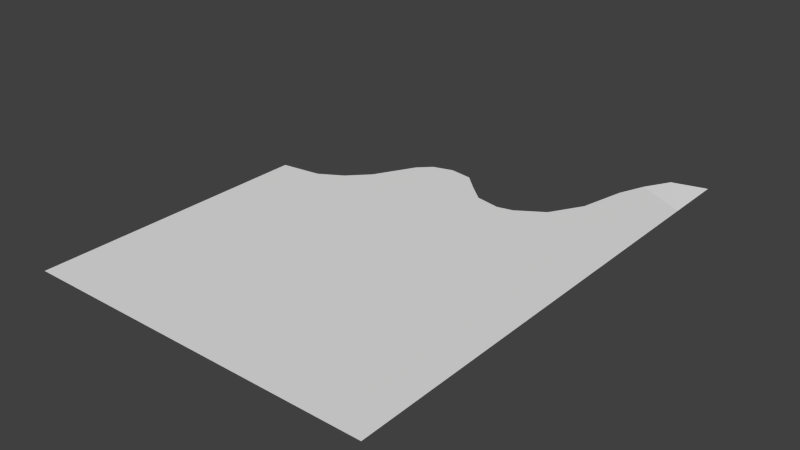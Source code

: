 # Source: Hospital_Light_Floor.blend  (saved by Blender 2.75.0; exported with 4.5.12 LTS)
import bpy
from mathutils import Matrix  # noqa: F401  (used for matrix-valued properties, if any)

bpy.ops.wm.read_factory_settings(use_empty=True)
scene = bpy.context.scene
scene.name = 'Scene'

# ---- collections
col_collection_1 = bpy.data.collections.new('Collection 1'); scene.collection.children.link(col_collection_1)

# ---- materials (node trees are filled in below, after node groups)
mat_light_floor = bpy.data.materials.new('Light Floor')
mat_light_floor.alpha_threshold = 0.0
mat_light_floor.use_transparent_shadow = False
mat_light_floor.roughness = 0.5

# ---- material node trees

# ---- world
world_world = bpy.data.worlds.new('World'); scene.world = world_world
world_world.color = (0.05088, 0.05088, 0.05088)
world_world.use_sun_shadow = False
world_world.sun_shadow_jitter_overblur = 0.0
world_world.cycles.sampling_method = 'MANUAL'
world_world.cycles.sample_map_resolution = 256

# ---- meshes
me_cube_013 = bpy.data.meshes.new('Cube.013')
me_cube_013.from_pydata([(-1.0, -1.0, 0.0), (1.0, -1.0, 0.0), (-1.0, 0.0, 0.0), (-1.0, -0.5, 0.0), (1.0, -0.5, 0.0), (1.0, 0.0, 0.0), (1.0, 0.5606, 0.0), (-0.3333, -1.0, 0.0), (0.3333, -1.0, 0.0), (-0.3333, -0.5, 0.0), (0.3333, -0.5, 0.0), (-0.3333, 0.0, 0.0), (0.3333, 0.0, 0.0), (-0.5313, -1.0, 0.0), (-0.5313, -0.5, 0.0), (-0.5313, 0.0, 0.0), (1.0, 0.2803, 0.0), (-0.3333, 0.2803, 0.0), (1.0, 0.7803, 0.0), (0.0, -1.0, 0.0), (0.0, -0.5, 0.0), (0.0, 0.0, 0.0), (0.0, 0.2803, 0.0), (-1.0, -0.25, 0.0), (1.0, -0.25, 0.0), (-0.3333, -0.25, 0.0), (0.3333, -0.25, 0.0), (-0.5313, -0.25, 0.0), (0.0, -0.25, 0.0), (-1.0, -0.75, 0.0), (1.0, -0.75, 0.0), (-0.3333, -0.75, 0.0), (0.3333, -0.75, 0.0), (-0.5313, -0.75, 0.0), (0.0, -0.75, 0.0), (1.0, 0.691, 0.0), (-0.4032, 0.2824, 0.0), (0.6544, 0.5606, 0.0), (-0.5314, 0.1386, 0.0), (0.3333, 0.2194, 0.0), (0.4848, 0.2803, -7.333e-09), (-0.3333, 0.3252, 0.0), (0.1031, 0.2237, 9.537e-07), (-0.7735, 0.01919, 0.0), (-0.0901, 0.3342, 9.537e-07), (0.5941, 0.3953, 3.749e-09), (0.2452, 0.2063, 9.537e-07), (-0.4538, 0.2258, 9.537e-07), (-0.6413, 0.06798, 0.0), (0.7169, 0.6555, 9.537e-07), (0.8243, 0.7196, 0.0423), (-0.2199, 0.3461, 4.768e-07), (1.0, 0.417, 0.0)], [], [(32, 30, 4, 10), (26, 24, 5, 12), (40, 16, 52, 45), (27, 25, 11, 15), (28, 26, 12, 21), (33, 31, 9, 14), (34, 32, 10, 20), (29, 33, 14, 3), (23, 27, 15, 2), (36, 17, 41), (11, 47, 38, 15), (21, 12, 46, 42), (12, 5, 16, 40, 39), (15, 38, 48), (37, 6, 35, 50, 49), (11, 21, 22, 17), (31, 34, 20, 9), (25, 28, 21, 11), (17, 22, 44, 51, 41), (9, 20, 28, 25), (3, 14, 27, 23), (20, 10, 26, 28), (14, 9, 25, 27), (10, 4, 24, 26), (7, 19, 34, 31), (0, 13, 33, 29), (19, 8, 32, 34), (13, 7, 31, 33), (8, 1, 30, 32), (12, 39, 46), (45, 52, 6, 37), (48, 43, 15), (15, 43, 2), (11, 17, 36, 47), (22, 21, 42), (18, 50, 35)])
_uv = me_cube_013.uv_layers.new(name='UVMap')
_uv.uv.foreach_set('vector', [1.462, -1.921, 3.62, -1.921, 3.62, -1.112, 1.462, -1.112, 1.462, -0.3022, 3.62, -0.3022, 3.62, 0.5075, 1.462, 0.5075, 1.952, 1.415, 3.62, 1.415, 3.62, 1.858, 2.306, 1.788, -1.338, -0.3022, -0.6975, -0.3022, -0.6975, 0.5075, -1.338, 0.5075, 0.382, -0.3022, 1.462, -0.3022, 1.462, 0.5075, 0.382, 0.5075, -1.338, -1.921, -0.6975, -1.921, -0.6975, -1.112, -1.338, -1.112, 0.382, -1.921, 1.462, -1.921, 1.462, -1.112, 0.382, -1.112, -2.856, -1.921, -1.338, -1.921, -1.338, -1.112, -2.856, -1.112, -2.856, -0.3022, -1.338, -0.3022, -1.338, 0.5075, -2.856, 0.5075, -0.9237, 1.422, -0.6975, 1.415, -0.6975, 1.561, -0.6975, 0.5075, -1.087, 1.239, -1.339, 0.9564, -1.338, 0.5075, 0.382, 0.5075, 1.462, 0.5075, 1.176, 1.176, 0.7161, 1.232, 1.462, 0.5075, 3.62, 0.5075, 3.62, 1.415, 1.952, 1.415, 1.462, 1.218, -1.338, 0.5075, -1.339, 0.9564, -1.695, 0.7276, 2.501, 2.323, 3.62, 2.323, 3.641, 2.745, 3.061, 2.866, 2.704, 2.63, -0.6975, 0.5075, 0.382, 0.5075, 0.382, 1.415, -0.6975, 1.415, -0.6975, -1.921, 0.382, -1.921, 0.382, -1.112, -0.6975, -1.112, -0.6975, -0.3022, 0.382, -0.3022, 0.382, 0.5075, -0.6975, 0.5075, -0.6975, 1.415, 0.382, 1.415, 0.09025, 1.59, -0.3302, 1.628, -0.6975, 1.561, -0.6975, -1.112, 0.382, -1.112, 0.382, -0.3022, -0.6975, -0.3022, -2.856, -1.112, -1.338, -1.112, -1.338, -0.3022, -2.856, -0.3022, 0.382, -1.112, 1.462, -1.112, 1.462, -0.3022, 0.382, -0.3022, -1.338, -1.112, -0.6975, -1.112, -0.6975, -0.3022, -1.338, -0.3022, 1.462, -1.112, 3.62, -1.112, 3.62, -0.3022, 1.462, -0.3022, -0.6975, -2.731, 0.382, -2.731, 0.382, -1.921, -0.6975, -1.921, -2.856, -2.731, -1.338, -2.731, -1.338, -1.921, -2.856, -1.921, 0.382, -2.731, 1.462, -2.731, 1.462, -1.921, 0.382, -1.921, -1.338, -2.731, -0.6975, -2.731, -0.6975, -1.921, -1.338, -1.921, 1.462, -2.731, 3.62, -2.731, 3.62, -1.921, 1.462, -1.921, 1.462, 0.5075, 1.462, 1.218, 1.176, 1.176, 2.306, 1.788, 3.62, 1.858, 3.62, 2.323, 2.501, 2.323, -1.695, 0.7276, -2.123, 0.5696, -1.338, 0.5075, -1.338, 0.5075, -2.123, 0.5696, -2.856, 0.5075, -0.6975, 0.5075, -0.6975, 1.415, -0.9237, 1.422, -1.087, 1.239, 0.382, 1.415, 0.382, 0.5075, 0.7161, 1.232, 3.655, 3.034, 3.061, 2.866, 3.641, 2.745])
me_cube_013.materials.append(mat_light_floor)
me_cube_013.use_remesh_preserve_volume = False
me_cube_013.use_remesh_preserve_attributes = False
me_cube_013.use_mirror_vertex_groups = False
me_cube_013.update()

# ---- objects
ob_lightfloor = bpy.data.objects.new('LightFloor', me_cube_013)

# ---- transforms, parenting, visibility, modifiers, constraints
ob_lightfloor.location = (0.0, 0.0, 0.0)
ob_lightfloor.scale = (13.12, 21.0, 7.0)
ob_lightfloor.lineart.crease_threshold = 0.0

# ---- collection membership
col_collection_1.objects.link(ob_lightfloor)

# ---- scene / render settings (as saved in the file)
scene.frame_start = 7; scene.frame_end = 100; scene.frame_set(8)
scene.render.engine = 'BLENDER_EEVEE_NEXT'
scene.render.resolution_percentage = 50
scene.render.dither_intensity = 0.0
scene.cycles.use_denoising = False
scene.cycles.samples = 10
scene.cycles.sampling_pattern = 'TABULATED_SOBOL'
scene.cycles.light_sampling_threshold = 0.0
scene.cycles.use_adaptive_sampling = False
scene.cycles.use_light_tree = False
scene.cycles.blur_glossy = 0.0
scene.cycles.pixel_filter_type = 'GAUSSIAN'
scene.cycles.sample_clamp_indirect = 0.0
scene.view_settings.view_transform = 'Standard'
bpy.context.view_layer.update()

# ---- added for rendering (the .blend has no active camera and no usable light): camera, sun
cam_auto = bpy.data.cameras.new('AutoCamera')
cam_auto.lens = 50.0
cam_auto.sensor_width = 36.0
cam_auto.clip_end = 1000.0
ob_auto_camera = bpy.data.objects.new('AutoCamera', cam_auto)
scene.collection.objects.link(ob_auto_camera)
ob_auto_camera.location = (42.2667, -53.0268, 33.9614)
ob_auto_camera.rotation_euler = (1.09748, -7.21219e-08, 0.694738)
scene.camera = ob_auto_camera
light_auto_sun = bpy.data.lights.new('AutoSun', 'SUN')
light_auto_sun.energy = 3.0
light_auto_sun.angle = 0.0523599
ob_auto_sun = bpy.data.objects.new('AutoSun', light_auto_sun)
scene.collection.objects.link(ob_auto_sun)
ob_auto_sun.rotation_euler = (0.872665, 0.174533, 0.523599)
bpy.context.view_layer.update()
